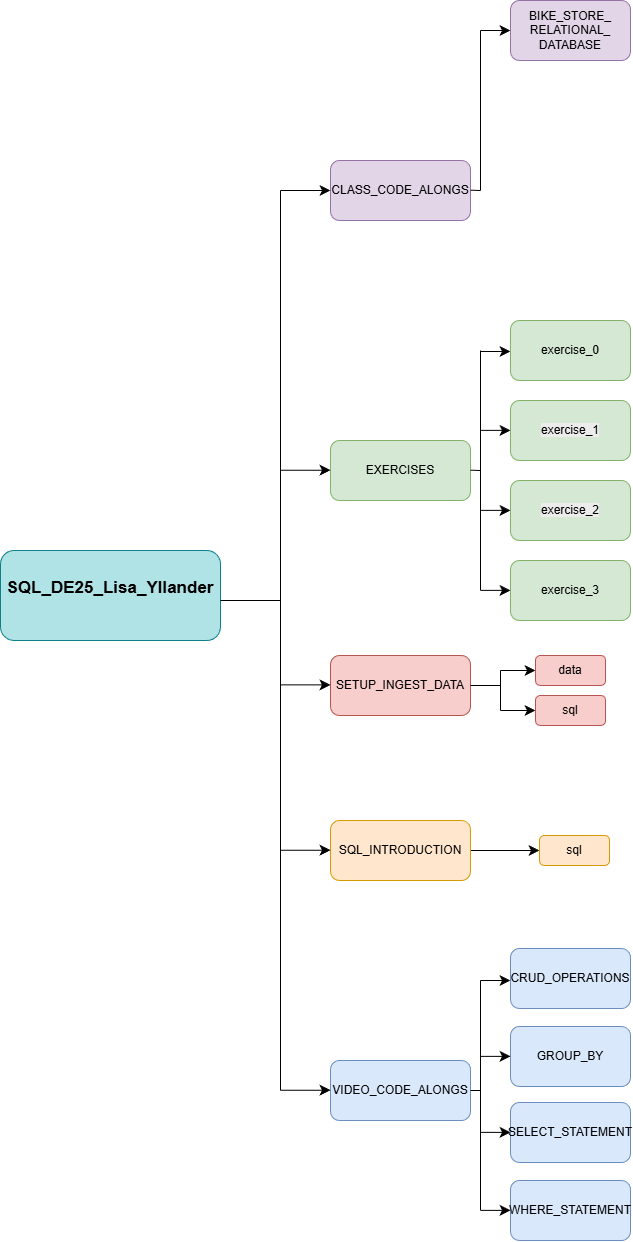

The diagram above was exported from draw.io. Its source (the exported page's mxGraphModel, read from the mxfile embedded in the PNG):
<mxGraphModel dx="3412" dy="2724" grid="1" gridSize="10" guides="1" tooltips="1" connect="1" arrows="1" fold="1" page="1" pageScale="1" pageWidth="827" pageHeight="1169" background="none" math="0" shadow="0">
  <root>
    <mxCell id="0" />
    <mxCell id="1" parent="0" />
    <mxCell id="a33E1u4WQDFusP0JEGs7-1" value="&lt;b&gt;&lt;font style=&quot;font-size: 17px;&quot;&gt;SQL_DE25_Lisa_Yllander&lt;/font&gt;&lt;/b&gt;&lt;div&gt;&lt;br&gt;&lt;/div&gt;" style="rounded=1;whiteSpace=wrap;html=1;fillColor=#b0e3e6;strokeColor=#0e8088;" vertex="1" parent="1">
      <mxGeometry x="-220" y="240" width="220" height="90" as="geometry" />
    </mxCell>
    <mxCell id="a33E1u4WQDFusP0JEGs7-2" value="CLASS_CODE_ALONGS" style="rounded=1;whiteSpace=wrap;html=1;fillColor=#e1d5e7;strokeColor=#9673a6;" vertex="1" parent="1">
      <mxGeometry x="110" y="-150" width="140" height="60" as="geometry" />
    </mxCell>
    <mxCell id="a33E1u4WQDFusP0JEGs7-4" value="VIDEO_CODE_ALONGS" style="rounded=1;whiteSpace=wrap;html=1;fillColor=#dae8fc;strokeColor=#6c8ebf;" vertex="1" parent="1">
      <mxGeometry x="110" y="750" width="140" height="60" as="geometry" />
    </mxCell>
    <mxCell id="a33E1u4WQDFusP0JEGs7-32" value="" style="edgeStyle=none;curved=1;rounded=0;orthogonalLoop=1;jettySize=auto;html=1;fontSize=12;startSize=8;endSize=8;" edge="1" parent="1" source="a33E1u4WQDFusP0JEGs7-5" target="a33E1u4WQDFusP0JEGs7-17">
      <mxGeometry relative="1" as="geometry" />
    </mxCell>
    <mxCell id="a33E1u4WQDFusP0JEGs7-5" value="SQL_INTRODUCTION" style="rounded=1;whiteSpace=wrap;html=1;fillColor=#ffe6cc;strokeColor=#d79b00;" vertex="1" parent="1">
      <mxGeometry x="110" y="510" width="140" height="60" as="geometry" />
    </mxCell>
    <mxCell id="a33E1u4WQDFusP0JEGs7-6" value="SETUP_INGEST_DATA" style="rounded=1;whiteSpace=wrap;html=1;fillColor=#f8cecc;strokeColor=#b85450;" vertex="1" parent="1">
      <mxGeometry x="110" y="345" width="140" height="60" as="geometry" />
    </mxCell>
    <mxCell id="a33E1u4WQDFusP0JEGs7-28" style="edgeStyle=none;curved=1;rounded=0;orthogonalLoop=1;jettySize=auto;html=1;entryX=0;entryY=0.75;entryDx=0;entryDy=0;fontSize=12;startSize=8;endSize=8;" edge="1" parent="1">
      <mxGeometry relative="1" as="geometry">
        <mxPoint x="260" y="41" as="sourcePoint" />
        <mxPoint x="290" y="41" as="targetPoint" />
      </mxGeometry>
    </mxCell>
    <mxCell id="a33E1u4WQDFusP0JEGs7-7" value="EXERCISES" style="rounded=1;whiteSpace=wrap;html=1;fillColor=#d5e8d4;strokeColor=#82b366;" vertex="1" parent="1">
      <mxGeometry x="110" y="130" width="140" height="60" as="geometry" />
    </mxCell>
    <mxCell id="a33E1u4WQDFusP0JEGs7-8" value="BIKE_STORE_&lt;div&gt;RELATIONAL_&lt;div&gt;DATABASE&lt;/div&gt;&lt;/div&gt;" style="rounded=1;whiteSpace=wrap;html=1;fillColor=#e1d5e7;strokeColor=#9673a6;" vertex="1" parent="1">
      <mxGeometry x="290" y="-310" width="120" height="60" as="geometry" />
    </mxCell>
    <mxCell id="a33E1u4WQDFusP0JEGs7-9" value="exercise_0" style="rounded=1;whiteSpace=wrap;html=1;fillColor=#d5e8d4;strokeColor=#82b366;" vertex="1" parent="1">
      <mxGeometry x="290" y="10" width="120" height="60" as="geometry" />
    </mxCell>
    <mxCell id="a33E1u4WQDFusP0JEGs7-11" value="&lt;br&gt;&lt;span style=&quot;color: rgb(0, 0, 0); font-family: Helvetica; font-size: 12px; font-style: normal; font-variant-ligatures: normal; font-variant-caps: normal; font-weight: 400; letter-spacing: normal; orphans: 2; text-align: center; text-indent: 0px; text-transform: none; widows: 2; word-spacing: 0px; -webkit-text-stroke-width: 0px; white-space: normal; background-color: rgb(236, 236, 236); text-decoration-thickness: initial; text-decoration-style: initial; text-decoration-color: initial; float: none; display: inline !important;&quot;&gt;exercise_1&lt;/span&gt;&lt;br&gt;&lt;div&gt;&lt;br&gt;&lt;/div&gt;" style="rounded=1;whiteSpace=wrap;html=1;fillColor=#d5e8d4;strokeColor=#82b366;" vertex="1" parent="1">
      <mxGeometry x="290" y="90" width="120" height="60" as="geometry" />
    </mxCell>
    <mxCell id="a33E1u4WQDFusP0JEGs7-12" value="exercise_3" style="rounded=1;whiteSpace=wrap;html=1;fillColor=#d5e8d4;strokeColor=#82b366;" vertex="1" parent="1">
      <mxGeometry x="290" y="250" width="120" height="60" as="geometry" />
    </mxCell>
    <mxCell id="a33E1u4WQDFusP0JEGs7-13" value="&lt;br&gt;&lt;span style=&quot;color: rgb(0, 0, 0); font-family: Helvetica; font-size: 12px; font-style: normal; font-variant-ligatures: normal; font-variant-caps: normal; font-weight: 400; letter-spacing: normal; orphans: 2; text-align: center; text-indent: 0px; text-transform: none; widows: 2; word-spacing: 0px; -webkit-text-stroke-width: 0px; white-space: normal; background-color: rgb(236, 236, 236); text-decoration-thickness: initial; text-decoration-style: initial; text-decoration-color: initial; float: none; display: inline !important;&quot;&gt;exercise_2&lt;/span&gt;&lt;div&gt;&lt;br/&gt;&lt;/div&gt;" style="rounded=1;whiteSpace=wrap;html=1;fillColor=#d5e8d4;strokeColor=#82b366;" vertex="1" parent="1">
      <mxGeometry x="290" y="170" width="120" height="60" as="geometry" />
    </mxCell>
    <mxCell id="a33E1u4WQDFusP0JEGs7-15" value="sql" style="rounded=1;whiteSpace=wrap;html=1;fillColor=#f8cecc;strokeColor=#b85450;" vertex="1" parent="1">
      <mxGeometry x="315" y="385" width="70" height="30" as="geometry" />
    </mxCell>
    <mxCell id="a33E1u4WQDFusP0JEGs7-16" value="data" style="rounded=1;whiteSpace=wrap;html=1;fillColor=#f8cecc;strokeColor=#b85450;" vertex="1" parent="1">
      <mxGeometry x="315" y="345" width="70" height="30" as="geometry" />
    </mxCell>
    <mxCell id="a33E1u4WQDFusP0JEGs7-17" value="sql" style="rounded=1;whiteSpace=wrap;html=1;fillColor=#ffe6cc;strokeColor=#d79b00;" vertex="1" parent="1">
      <mxGeometry x="319" y="525" width="70" height="30" as="geometry" />
    </mxCell>
    <mxCell id="a33E1u4WQDFusP0JEGs7-18" value="CRUD_OPERATIONS" style="rounded=1;whiteSpace=wrap;html=1;fillColor=#dae8fc;strokeColor=#6c8ebf;" vertex="1" parent="1">
      <mxGeometry x="290" y="638" width="120" height="60" as="geometry" />
    </mxCell>
    <mxCell id="a33E1u4WQDFusP0JEGs7-19" value="GROUP_BY" style="rounded=1;whiteSpace=wrap;html=1;fillColor=#dae8fc;strokeColor=#6c8ebf;" vertex="1" parent="1">
      <mxGeometry x="290" y="716" width="120" height="60" as="geometry" />
    </mxCell>
    <mxCell id="a33E1u4WQDFusP0JEGs7-20" value="SELECT_STATEMENT" style="rounded=1;whiteSpace=wrap;html=1;fillColor=#dae8fc;strokeColor=#6c8ebf;" vertex="1" parent="1">
      <mxGeometry x="290" y="792" width="120" height="60" as="geometry" />
    </mxCell>
    <mxCell id="a33E1u4WQDFusP0JEGs7-21" value="WHERE_STATEMENT" style="rounded=1;whiteSpace=wrap;html=1;fillColor=#dae8fc;strokeColor=#6c8ebf;" vertex="1" parent="1">
      <mxGeometry x="290" y="870" width="120" height="60" as="geometry" />
    </mxCell>
    <mxCell id="a33E1u4WQDFusP0JEGs7-37" value="" style="endArrow=none;html=1;rounded=0;fontSize=12;startSize=8;endSize=8;curved=1;" edge="1" parent="1">
      <mxGeometry width="50" height="50" relative="1" as="geometry">
        <mxPoint y="290" as="sourcePoint" />
        <mxPoint x="60" y="290" as="targetPoint" />
      </mxGeometry>
    </mxCell>
    <mxCell id="a33E1u4WQDFusP0JEGs7-38" value="" style="endArrow=none;html=1;rounded=0;fontSize=12;startSize=8;endSize=8;curved=1;" edge="1" parent="1">
      <mxGeometry width="50" height="50" relative="1" as="geometry">
        <mxPoint x="60" y="780" as="sourcePoint" />
        <mxPoint x="60" y="-120" as="targetPoint" />
      </mxGeometry>
    </mxCell>
    <mxCell id="a33E1u4WQDFusP0JEGs7-39" value="" style="endArrow=classic;html=1;rounded=0;fontSize=12;startSize=8;endSize=8;curved=1;entryX=0;entryY=0.5;entryDx=0;entryDy=0;" edge="1" parent="1" target="a33E1u4WQDFusP0JEGs7-2">
      <mxGeometry width="50" height="50" relative="1" as="geometry">
        <mxPoint x="60" y="-120" as="sourcePoint" />
        <mxPoint x="100" y="-50" as="targetPoint" />
      </mxGeometry>
    </mxCell>
    <mxCell id="a33E1u4WQDFusP0JEGs7-41" value="" style="endArrow=classic;html=1;rounded=0;fontSize=12;startSize=8;endSize=8;curved=1;entryX=0;entryY=0.5;entryDx=0;entryDy=0;" edge="1" parent="1">
      <mxGeometry width="50" height="50" relative="1" as="geometry">
        <mxPoint x="60" y="159.7" as="sourcePoint" />
        <mxPoint x="110" y="159.7" as="targetPoint" />
      </mxGeometry>
    </mxCell>
    <mxCell id="a33E1u4WQDFusP0JEGs7-42" value="" style="endArrow=classic;html=1;rounded=0;fontSize=12;startSize=8;endSize=8;curved=1;entryX=0;entryY=0.5;entryDx=0;entryDy=0;" edge="1" parent="1">
      <mxGeometry width="50" height="50" relative="1" as="geometry">
        <mxPoint x="60" y="374.39" as="sourcePoint" />
        <mxPoint x="110" y="374.39" as="targetPoint" />
      </mxGeometry>
    </mxCell>
    <mxCell id="a33E1u4WQDFusP0JEGs7-43" value="" style="endArrow=classic;html=1;rounded=0;fontSize=12;startSize=8;endSize=8;curved=1;entryX=0;entryY=0.5;entryDx=0;entryDy=0;" edge="1" parent="1">
      <mxGeometry width="50" height="50" relative="1" as="geometry">
        <mxPoint x="60" y="539.7" as="sourcePoint" />
        <mxPoint x="110" y="539.7" as="targetPoint" />
      </mxGeometry>
    </mxCell>
    <mxCell id="a33E1u4WQDFusP0JEGs7-44" value="" style="endArrow=classic;html=1;rounded=0;fontSize=12;startSize=8;endSize=8;curved=1;entryX=0;entryY=0.5;entryDx=0;entryDy=0;" edge="1" parent="1">
      <mxGeometry width="50" height="50" relative="1" as="geometry">
        <mxPoint x="60" y="779.7" as="sourcePoint" />
        <mxPoint x="110" y="779.7" as="targetPoint" />
      </mxGeometry>
    </mxCell>
    <mxCell id="a33E1u4WQDFusP0JEGs7-45" value="" style="endArrow=none;html=1;rounded=0;fontSize=12;startSize=8;endSize=8;curved=1;" edge="1" parent="1">
      <mxGeometry width="50" height="50" relative="1" as="geometry">
        <mxPoint x="260" y="280" as="sourcePoint" />
        <mxPoint x="260" y="40" as="targetPoint" />
      </mxGeometry>
    </mxCell>
    <mxCell id="a33E1u4WQDFusP0JEGs7-46" style="edgeStyle=none;curved=1;rounded=0;orthogonalLoop=1;jettySize=auto;html=1;entryX=0;entryY=0.75;entryDx=0;entryDy=0;fontSize=12;startSize=8;endSize=8;" edge="1" parent="1">
      <mxGeometry relative="1" as="geometry">
        <mxPoint x="260" y="119.87" as="sourcePoint" />
        <mxPoint x="290" y="119.87" as="targetPoint" />
      </mxGeometry>
    </mxCell>
    <mxCell id="a33E1u4WQDFusP0JEGs7-47" style="edgeStyle=none;curved=1;rounded=0;orthogonalLoop=1;jettySize=auto;html=1;entryX=0;entryY=0.75;entryDx=0;entryDy=0;fontSize=12;startSize=8;endSize=8;" edge="1" parent="1">
      <mxGeometry relative="1" as="geometry">
        <mxPoint x="260" y="199.87" as="sourcePoint" />
        <mxPoint x="290" y="199.87" as="targetPoint" />
      </mxGeometry>
    </mxCell>
    <mxCell id="a33E1u4WQDFusP0JEGs7-48" style="edgeStyle=none;curved=1;rounded=0;orthogonalLoop=1;jettySize=auto;html=1;entryX=0;entryY=0.75;entryDx=0;entryDy=0;fontSize=12;startSize=8;endSize=8;" edge="1" parent="1">
      <mxGeometry relative="1" as="geometry">
        <mxPoint x="260" y="279.87" as="sourcePoint" />
        <mxPoint x="290" y="279.87" as="targetPoint" />
      </mxGeometry>
    </mxCell>
    <mxCell id="a33E1u4WQDFusP0JEGs7-49" value="" style="endArrow=none;html=1;rounded=0;fontSize=12;startSize=8;endSize=8;curved=1;" edge="1" parent="1">
      <mxGeometry width="50" height="50" relative="1" as="geometry">
        <mxPoint x="260" y="-280" as="sourcePoint" />
        <mxPoint x="260" y="-120" as="targetPoint" />
      </mxGeometry>
    </mxCell>
    <mxCell id="a33E1u4WQDFusP0JEGs7-50" value="" style="endArrow=none;html=1;rounded=0;fontSize=12;startSize=8;endSize=8;curved=1;" edge="1" parent="1">
      <mxGeometry width="50" height="50" relative="1" as="geometry">
        <mxPoint x="250" y="159.7" as="sourcePoint" />
        <mxPoint x="260" y="160" as="targetPoint" />
      </mxGeometry>
    </mxCell>
    <mxCell id="a33E1u4WQDFusP0JEGs7-51" value="" style="endArrow=none;html=1;rounded=0;fontSize=12;startSize=8;endSize=8;curved=1;" edge="1" parent="1">
      <mxGeometry width="50" height="50" relative="1" as="geometry">
        <mxPoint x="250" y="-120.3" as="sourcePoint" />
        <mxPoint x="260" y="-119.99999999999999" as="targetPoint" />
      </mxGeometry>
    </mxCell>
    <mxCell id="a33E1u4WQDFusP0JEGs7-54" value="" style="endArrow=classic;html=1;rounded=0;fontSize=12;startSize=8;endSize=8;curved=1;entryX=0;entryY=0.5;entryDx=0;entryDy=0;" edge="1" parent="1" target="a33E1u4WQDFusP0JEGs7-8">
      <mxGeometry width="50" height="50" relative="1" as="geometry">
        <mxPoint x="260" y="-280" as="sourcePoint" />
        <mxPoint x="310" y="-330" as="targetPoint" />
      </mxGeometry>
    </mxCell>
    <mxCell id="a33E1u4WQDFusP0JEGs7-55" value="" style="endArrow=none;html=1;rounded=0;fontSize=12;startSize=8;endSize=8;curved=1;" edge="1" parent="1">
      <mxGeometry width="50" height="50" relative="1" as="geometry">
        <mxPoint x="250" y="375" as="sourcePoint" />
        <mxPoint x="280" y="375" as="targetPoint" />
      </mxGeometry>
    </mxCell>
    <mxCell id="a33E1u4WQDFusP0JEGs7-56" value="" style="endArrow=none;html=1;rounded=0;fontSize=12;startSize=8;endSize=8;curved=1;" edge="1" parent="1">
      <mxGeometry width="50" height="50" relative="1" as="geometry">
        <mxPoint x="280" y="400" as="sourcePoint" />
        <mxPoint x="280" y="360" as="targetPoint" />
      </mxGeometry>
    </mxCell>
    <mxCell id="a33E1u4WQDFusP0JEGs7-57" value="" style="endArrow=classic;html=1;rounded=0;fontSize=12;startSize=8;endSize=8;curved=1;entryX=0;entryY=0.5;entryDx=0;entryDy=0;" edge="1" parent="1" target="a33E1u4WQDFusP0JEGs7-16">
      <mxGeometry width="50" height="50" relative="1" as="geometry">
        <mxPoint x="280" y="360" as="sourcePoint" />
        <mxPoint x="330" y="310" as="targetPoint" />
      </mxGeometry>
    </mxCell>
    <mxCell id="a33E1u4WQDFusP0JEGs7-58" value="" style="endArrow=classic;html=1;rounded=0;fontSize=12;startSize=8;endSize=8;curved=1;entryX=0;entryY=0.5;entryDx=0;entryDy=0;" edge="1" parent="1">
      <mxGeometry width="50" height="50" relative="1" as="geometry">
        <mxPoint x="280" y="400" as="sourcePoint" />
        <mxPoint x="315" y="400" as="targetPoint" />
      </mxGeometry>
    </mxCell>
    <mxCell id="a33E1u4WQDFusP0JEGs7-59" value="" style="endArrow=none;html=1;rounded=0;fontSize=12;startSize=8;endSize=8;curved=1;" edge="1" parent="1">
      <mxGeometry width="50" height="50" relative="1" as="geometry">
        <mxPoint x="260" y="900" as="sourcePoint" />
        <mxPoint x="260" y="670" as="targetPoint" />
      </mxGeometry>
    </mxCell>
    <mxCell id="a33E1u4WQDFusP0JEGs7-60" value="" style="endArrow=none;html=1;rounded=0;fontSize=12;startSize=8;endSize=8;curved=1;" edge="1" parent="1">
      <mxGeometry width="50" height="50" relative="1" as="geometry">
        <mxPoint x="250" y="780" as="sourcePoint" />
        <mxPoint x="260" y="780" as="targetPoint" />
      </mxGeometry>
    </mxCell>
    <mxCell id="a33E1u4WQDFusP0JEGs7-61" value="" style="endArrow=classic;html=1;rounded=0;fontSize=12;startSize=8;endSize=8;curved=1;entryX=0;entryY=0.367;entryDx=0;entryDy=0;entryPerimeter=0;" edge="1" parent="1">
      <mxGeometry width="50" height="50" relative="1" as="geometry">
        <mxPoint x="260" y="670" as="sourcePoint" />
        <mxPoint x="290.0000000000002" y="670.02" as="targetPoint" />
      </mxGeometry>
    </mxCell>
    <mxCell id="a33E1u4WQDFusP0JEGs7-62" value="" style="endArrow=classic;html=1;rounded=0;fontSize=12;startSize=8;endSize=8;curved=1;entryX=0;entryY=0.367;entryDx=0;entryDy=0;entryPerimeter=0;" edge="1" parent="1">
      <mxGeometry width="50" height="50" relative="1" as="geometry">
        <mxPoint x="260" y="745.82" as="sourcePoint" />
        <mxPoint x="290.0000000000002" y="745.84" as="targetPoint" />
      </mxGeometry>
    </mxCell>
    <mxCell id="a33E1u4WQDFusP0JEGs7-63" value="" style="endArrow=classic;html=1;rounded=0;fontSize=12;startSize=8;endSize=8;curved=1;entryX=0;entryY=0.367;entryDx=0;entryDy=0;entryPerimeter=0;" edge="1" parent="1">
      <mxGeometry width="50" height="50" relative="1" as="geometry">
        <mxPoint x="260" y="821.82" as="sourcePoint" />
        <mxPoint x="290.0000000000002" y="821.84" as="targetPoint" />
      </mxGeometry>
    </mxCell>
    <mxCell id="a33E1u4WQDFusP0JEGs7-64" value="" style="endArrow=classic;html=1;rounded=0;fontSize=12;startSize=8;endSize=8;curved=1;entryX=0;entryY=0.367;entryDx=0;entryDy=0;entryPerimeter=0;" edge="1" parent="1">
      <mxGeometry width="50" height="50" relative="1" as="geometry">
        <mxPoint x="260" y="899.82" as="sourcePoint" />
        <mxPoint x="290.0000000000002" y="899.84" as="targetPoint" />
      </mxGeometry>
    </mxCell>
  </root>
</mxGraphModel>